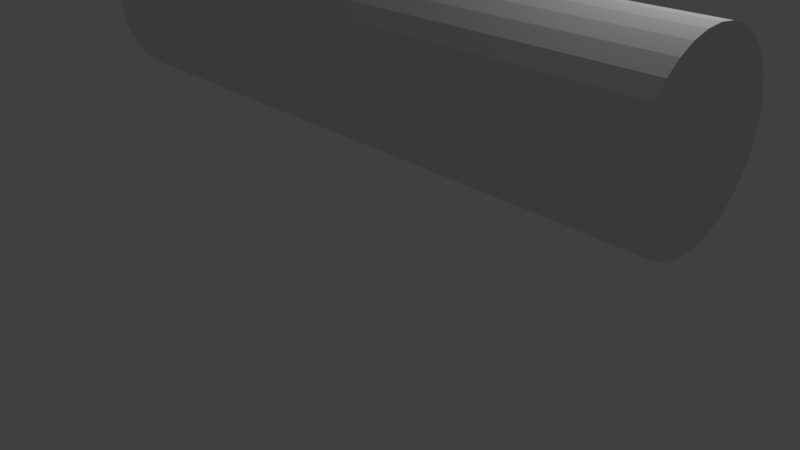 # Source: Canon_canon.blend  (saved by Blender 2.78.0; exported with 4.5.12 LTS)
import bpy
from mathutils import Matrix  # noqa: F401  (used for matrix-valued properties, if any)

bpy.ops.wm.read_factory_settings(use_empty=True)
scene = bpy.context.scene
scene.name = 'Scene'

# ---- collections
col_collection_1 = bpy.data.collections.new('Collection 1'); scene.collection.children.link(col_collection_1)

# ---- world
world_world = bpy.data.worlds.new('World'); scene.world = world_world
world_world.color = (0.05088, 0.05088, 0.05088)
world_world.use_sun_shadow = False
world_world.sun_shadow_jitter_overblur = 0.0
world_world.cycles.sampling_method = 'MANUAL'

# ---- cameras
cam_camera = bpy.data.cameras.new('Camera')
cam_camera.clip_end = 100.0
cam_camera.lens = 35.0
cam_camera.sensor_width = 32.0
cam_camera.sensor_height = 18.0
cam_camera.ortho_scale = 7.314
cam_camera.dof.focus_distance = 0.0
cam_camera.dof.aperture_fstop = 128.0

# ---- lights
light_lamp = bpy.data.lights.new('Lamp', 'POINT')
light_lamp.transmission_factor = 0.0
light_lamp.cutoff_distance = 30.0
light_lamp.energy = 100.0
light_lamp.shadow_buffer_clip_start = 1.001
light_lamp.shadow_soft_size = 0.1
light_lamp.shadow_maximum_resolution = 0.006
light_lamp.use_absolute_resolution = True

# ---- meshes
me_cylinder = bpy.data.meshes.new('Cylinder')
me_cylinder.from_pydata([(0.0, 1.0, -1.0), (0.0, 1.0, 1.0), (0.1951, 0.9808, -1.0), (0.1951, 0.9808, 1.0), (0.3827, 0.9239, -1.0), (0.3827, 0.9239, 1.0), (0.5556, 0.8315, -1.0), (0.5556, 0.8315, 1.0), (0.7071, 0.7071, -1.0), (0.7071, 0.7071, 1.0), (0.8315, 0.5556, -1.0), (0.8315, 0.5556, 1.0), (0.9239, 0.3827, -1.0), (0.9239, 0.3827, 1.0), (0.9808, 0.1951, -1.0), (0.9808, 0.1951, 1.0), (1.0, 7.55e-08, -1.0), (1.0, 7.55e-08, 1.0), (0.9808, -0.1951, -1.0), (0.9808, -0.1951, 1.0), (0.9239, -0.3827, -1.0), (0.9239, -0.3827, 1.0), (0.8315, -0.5556, -1.0), (0.8315, -0.5556, 1.0), (0.7071, -0.7071, -1.0), (0.7071, -0.7071, 1.0), (0.5556, -0.8315, -1.0), (0.5556, -0.8315, 1.0), (0.3827, -0.9239, -1.0), (0.3827, -0.9239, 1.0), (0.1951, -0.9808, -1.0), (0.1951, -0.9808, 1.0), (-3.258e-07, -1.0, -1.0), (-3.258e-07, -1.0, 1.0), (-0.1951, -0.9808, -1.0), (-0.1951, -0.9808, 1.0), (-0.3827, -0.9239, -1.0), (-0.3827, -0.9239, 1.0), (-0.5556, -0.8315, -1.0), (-0.5556, -0.8315, 1.0), (-0.7071, -0.7071, -1.0), (-0.7071, -0.7071, 1.0), (-0.8315, -0.5556, -1.0), (-0.8315, -0.5556, 1.0), (-0.9239, -0.3827, -1.0), (-0.9239, -0.3827, 1.0), (-0.9808, -0.1951, -1.0), (-0.9808, -0.1951, 1.0), (-1.0, 9.656e-07, -1.0), (-1.0, 9.656e-07, 1.0), (-0.9808, 0.1951, -1.0), (-0.9808, 0.1951, 1.0), (-0.9239, 0.3827, -1.0), (-0.9239, 0.3827, 1.0), (-0.8315, 0.5556, -1.0), (-0.8315, 0.5556, 1.0), (-0.7071, 0.7071, -1.0), (-0.7071, 0.7071, 1.0), (-0.5556, 0.8315, -1.0), (-0.5556, 0.8315, 1.0), (-0.3827, 0.9239, -1.0), (-0.3827, 0.9239, 1.0), (-0.1951, 0.9808, -1.0), (-0.1951, 0.9808, 1.0)], [], [(0, 1, 3, 2), (2, 3, 5, 4), (4, 5, 7, 6), (6, 7, 9, 8), (8, 9, 11, 10), (10, 11, 13, 12), (12, 13, 15, 14), (14, 15, 17, 16), (16, 17, 19, 18), (18, 19, 21, 20), (20, 21, 23, 22), (22, 23, 25, 24), (24, 25, 27, 26), (26, 27, 29, 28), (28, 29, 31, 30), (30, 31, 33, 32), (32, 33, 35, 34), (34, 35, 37, 36), (36, 37, 39, 38), (38, 39, 41, 40), (40, 41, 43, 42), (42, 43, 45, 44), (44, 45, 47, 46), (46, 47, 49, 48), (48, 49, 51, 50), (50, 51, 53, 52), (52, 53, 55, 54), (54, 55, 57, 56), (56, 57, 59, 58), (58, 59, 61, 60), (3, 1, 63, 61, 59, 57, 55, 53, 51, 49, 47, 45, 43, 41, 39, 37, 35, 33, 31, 29, 27, 25, 23, 21, 19, 17, 15, 13, 11, 9, 7, 5), (60, 61, 63, 62), (62, 63, 1, 0), (0, 2, 4, 6, 8, 10, 12, 14, 16, 18, 20, 22, 24, 26, 28, 30, 32, 34, 36, 38, 40, 42, 44, 46, 48, 50, 52, 54, 56, 58, 60, 62)])
me_cylinder.use_remesh_preserve_volume = False
me_cylinder.use_remesh_preserve_attributes = False
me_cylinder.use_mirror_vertex_groups = False
me_cylinder.update()

# ---- objects
ob_cylinder = bpy.data.objects.new('Cylinder', me_cylinder)
ob_lamp = bpy.data.objects.new('Lamp', light_lamp)
ob_camera = bpy.data.objects.new('Camera', cam_camera)

# ---- transforms, parenting, visibility, modifiers, constraints
ob_cylinder.location = (0.3314, -0.1228, 2.741)
ob_cylinder.rotation_euler = (0.0, -1.568, 0.0)
ob_cylinder.scale = (1.022, 1.0, 3.969)
ob_cylinder.lineart.crease_threshold = 0.0
ob_lamp.location = (4.076, 1.005, 5.904)
ob_lamp.rotation_euler = (0.6503, 0.05522, 1.866)
ob_lamp.lock_rotations_4d = False
ob_lamp.empty_display_type = 'ARROWS'
ob_lamp.color = (0.0, 0.0, 0.0, 0.0)
ob_lamp.lineart.crease_threshold = 0.0
ob_camera.location = (7.481, -6.508, 5.344)
ob_camera.rotation_euler = (1.109, 0.0, 0.8149)
ob_camera.lock_rotations_4d = False
ob_camera.empty_display_type = 'ARROWS'
ob_camera.color = (0.0, 0.0, 0.0, 0.0)
ob_camera.display_type = 'WIRE'
ob_camera.lineart.crease_threshold = 0.0

# ---- collection membership
col_collection_1.objects.link(ob_cylinder)
col_collection_1.objects.link(ob_lamp)
col_collection_1.objects.link(ob_camera)

# ---- scene / render settings (as saved in the file)
scene.camera = ob_camera
scene.frame_start = 1; scene.frame_end = 250; scene.frame_set(1)
scene.render.engine = 'BLENDER_EEVEE_NEXT'
scene.render.resolution_percentage = 50
scene.render.dither_intensity = 0.0
scene.cycles.use_denoising = False
scene.cycles.samples = 128
scene.cycles.sampling_pattern = 'TABULATED_SOBOL'
scene.cycles.light_sampling_threshold = 0.0
scene.cycles.use_adaptive_sampling = False
scene.cycles.use_light_tree = False
scene.cycles.blur_glossy = 0.0
scene.cycles.sample_clamp_indirect = 0.0
scene.view_settings.view_transform = 'Standard'
bpy.context.view_layer.update()
